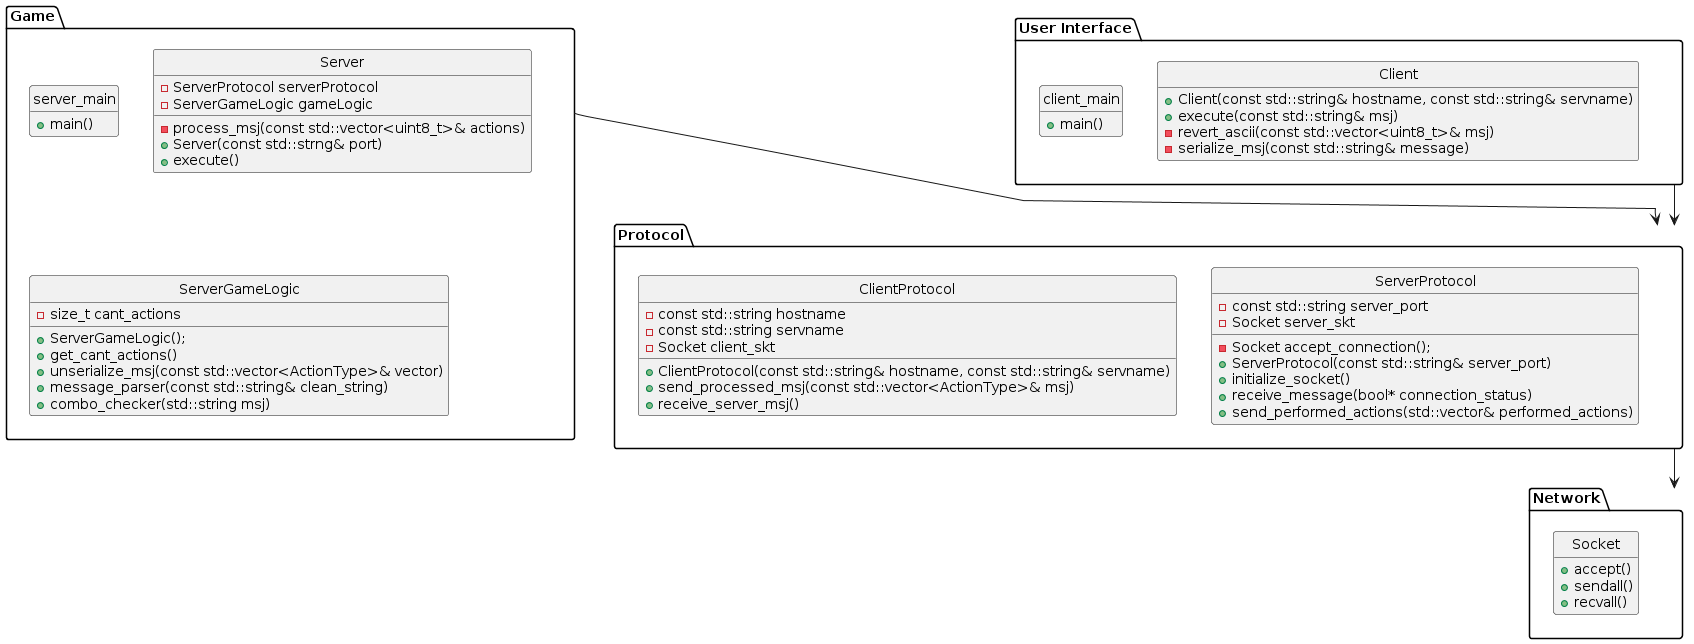

The diagram above was rendered by PlantUML. Its source (embedded in the PNG):
@startuml
hide empty attributes
hide circle
skinparam linetype polyline
'left to right direction


package "User Interface"  {
  class client_main {
    +main()
  }
  class Client{
    + Client(const std::string& hostname, const std::string& servname)
    + execute(const std::string& msj)
    - revert_ascii(const std::vector<uint8_t>& msj)
    - serialize_msj(const std::string& message)
  }
}

package "Protocol"  {
  class ClientProtocol{
    - const std::string hostname
    - const std::string servname
    - Socket client_skt
    + ClientProtocol(const std::string& hostname, const std::string& servname) 
    + send_processed_msj(const std::vector<ActionType>& msj)
    + receive_server_msj()
   
  }
  class ServerProtocol{
    - const std::string server_port
    - Socket server_skt
    - Socket accept_connection();
    + ServerProtocol(const std::string& server_port)
    + initialize_socket()
    + receive_message(bool* connection_status)
    + send_performed_actions(std::vector& performed_actions)
  }
}

package "Network"  {
  class Socket {
    +accept()
    +sendall()
    +recvall()
  }
}


package "Game"  {
  class server_main {
    +main()
  }
  class Server{
    - ServerProtocol serverProtocol
    - ServerGameLogic gameLogic
    - process_msj(const std::vector<uint8_t>& actions)
    + Server(const std::strng& port)
    + execute()
  }
  class ServerGameLogic{
    - size_t cant_actions
    + ServerGameLogic();
    + get_cant_actions()
    + unserialize_msj(const std::vector<ActionType>& vector)
    + message_parser(const std::string& clean_string)
    + combo_checker(std::string msj)
  }
}



"Protocol" --> Network
"User Interface"-down-> "Protocol" 
"Game" --> "Protocol"
@enduml